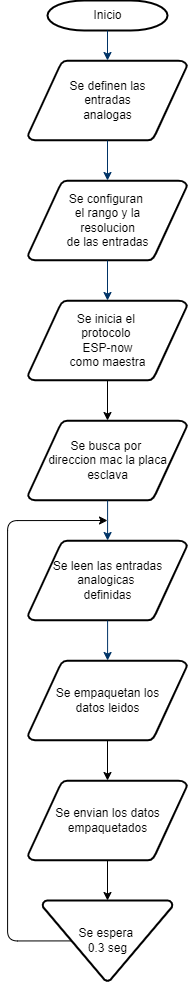

The diagram above was exported from draw.io. Its source (the exported page's mxGraphModel, read from the mxfile embedded in the PNG):
<mxGraphModel dx="1909" dy="949" grid="1" gridSize="10" guides="1" tooltips="1" connect="1" arrows="1" fold="1" page="1" pageScale="1" pageWidth="1169" pageHeight="827" background="none" math="0" shadow="0">
  <root>
    <mxCell id="0" />
    <mxCell id="1" parent="0" />
    <mxCell id="2" value="Inicio" style="shape=mxgraph.flowchart.terminator;strokeWidth=2;gradientColor=none;gradientDirection=north;fontStyle=0;html=1;rounded=0;" parent="1" vertex="1">
      <mxGeometry x="260" y="60" width="120" height="30" as="geometry" />
    </mxCell>
    <mxCell id="3" value="Se definen las&lt;div&gt;&amp;nbsp;entradas&amp;nbsp;&lt;div&gt;analogas&lt;/div&gt;&lt;/div&gt;" style="shape=mxgraph.flowchart.data;strokeWidth=2;gradientColor=none;gradientDirection=north;fontStyle=0;html=1;rounded=0;" parent="1" vertex="1">
      <mxGeometry x="240.5" y="120" width="159" height="80" as="geometry" />
    </mxCell>
    <mxCell id="4" value="Se busca por&amp;nbsp;&lt;div&gt;direccion mac la placa&lt;/div&gt;&lt;div&gt;esclava&lt;/div&gt;" style="shape=mxgraph.flowchart.data;strokeWidth=2;gradientColor=none;gradientDirection=north;fontStyle=0;html=1;rounded=0;" parent="1" vertex="1">
      <mxGeometry x="240.5" y="480" width="159" height="80" as="geometry" />
    </mxCell>
    <mxCell id="5" value="Se configuran&amp;nbsp;&lt;div&gt;el rango&amp;nbsp;&lt;span style=&quot;background-color: initial;&quot;&gt;y la&lt;/span&gt;&lt;/div&gt;&lt;div&gt;&lt;span style=&quot;background-color: initial;&quot;&gt;&amp;nbsp;resolucion&amp;nbsp;&lt;/span&gt;&lt;div&gt;de las entradas&lt;/div&gt;&lt;/div&gt;" style="shape=mxgraph.flowchart.data;strokeWidth=2;gradientColor=none;gradientDirection=north;fontStyle=0;html=1;rounded=0;" parent="1" vertex="1">
      <mxGeometry x="240.5" y="240" width="159" height="80" as="geometry" />
    </mxCell>
    <mxCell id="7" style="fontStyle=1;strokeColor=#003366;strokeWidth=1;html=1;rounded=0;" parent="1" source="2" target="3" edge="1">
      <mxGeometry relative="1" as="geometry" />
    </mxCell>
    <mxCell id="8" style="fontStyle=1;strokeColor=#003366;strokeWidth=1;html=1;rounded=0;" parent="1" source="3" target="5" edge="1">
      <mxGeometry relative="1" as="geometry" />
    </mxCell>
    <mxCell id="9" style="fontStyle=1;strokeColor=#003366;strokeWidth=1;html=1;rounded=0;entryX=0.5;entryY=0;entryDx=0;entryDy=0;entryPerimeter=0;" parent="1" source="5" target="ilAeZk91CJI4eT27wwEd-57" edge="1">
      <mxGeometry relative="1" as="geometry">
        <mxPoint x="320.29999999999995" y="383.645" as="targetPoint" />
      </mxGeometry>
    </mxCell>
    <mxCell id="13" value="Se leen las entradas&lt;div&gt;analogicas&amp;nbsp;&lt;/div&gt;&lt;div&gt;definidas&lt;/div&gt;" style="shape=mxgraph.flowchart.data;strokeWidth=2;gradientColor=none;gradientDirection=north;fontStyle=0;html=1;rounded=0;" parent="1" vertex="1">
      <mxGeometry x="240.5" y="600" width="159" height="80" as="geometry" />
    </mxCell>
    <mxCell id="17" value="" style="edgeStyle=elbowEdgeStyle;elbow=horizontal;fontStyle=1;strokeColor=#003366;strokeWidth=1;html=1;rounded=0;" parent="1" source="4" target="13" edge="1">
      <mxGeometry width="100" height="100" as="geometry">
        <mxPoint y="100" as="sourcePoint" />
        <mxPoint x="100" as="targetPoint" />
      </mxGeometry>
    </mxCell>
    <mxCell id="21" value="" style="edgeStyle=elbowEdgeStyle;elbow=horizontal;entryX=0.5;entryY=0;entryPerimeter=0;fontStyle=1;strokeColor=#003366;strokeWidth=1;html=1;rounded=0;entryDx=0;entryDy=0;" parent="1" source="13" target="ilAeZk91CJI4eT27wwEd-58" edge="1">
      <mxGeometry width="100" height="100" as="geometry">
        <mxPoint y="100" as="sourcePoint" />
        <mxPoint x="320.9999999999998" y="795.5999999999999" as="targetPoint" />
      </mxGeometry>
    </mxCell>
    <mxCell id="23" value="" style="edgeStyle=elbowEdgeStyle;elbow=horizontal;exitX=0.5;exitY=1;exitPerimeter=0;fontStyle=1;strokeColor=#003366;strokeWidth=1;html=1;rounded=0;" parent="1" edge="1">
      <mxGeometry width="100" height="100" as="geometry">
        <mxPoint x="320.9999999999998" y="860" as="sourcePoint" />
        <mxPoint x="321" y="920" as="targetPoint" />
      </mxGeometry>
    </mxCell>
    <mxCell id="ilAeZk91CJI4eT27wwEd-57" value="Se inicia el&amp;nbsp;&lt;div&gt;protocolo&amp;nbsp;&lt;/div&gt;&lt;div&gt;ESP-now&lt;/div&gt;&lt;div&gt;como maestra&lt;/div&gt;" style="shape=mxgraph.flowchart.data;strokeWidth=2;gradientColor=none;gradientDirection=north;fontStyle=0;html=1;rounded=0;" vertex="1" parent="1">
      <mxGeometry x="240.5" y="360" width="159" height="80" as="geometry" />
    </mxCell>
    <mxCell id="ilAeZk91CJI4eT27wwEd-58" value="Se empaquetan los&lt;div&gt;datos leidos&lt;/div&gt;" style="shape=mxgraph.flowchart.data;strokeWidth=2;gradientColor=none;gradientDirection=north;fontStyle=0;html=1;rounded=0;" vertex="1" parent="1">
      <mxGeometry x="240.5" y="720" width="159" height="80" as="geometry" />
    </mxCell>
    <mxCell id="ilAeZk91CJI4eT27wwEd-59" value="Se envian los datos&lt;div&gt;empaquetados&lt;/div&gt;" style="shape=mxgraph.flowchart.data;strokeWidth=2;gradientColor=none;gradientDirection=north;fontStyle=0;html=1;rounded=0;" vertex="1" parent="1">
      <mxGeometry x="240.5" y="840" width="159" height="80" as="geometry" />
    </mxCell>
    <mxCell id="ilAeZk91CJI4eT27wwEd-61" value="" style="edgeStyle=elbowEdgeStyle;elbow=horizontal;exitX=0.5;exitY=0.9;exitPerimeter=0;fontStyle=1;strokeColor=#003366;strokeWidth=1;html=1;rounded=0;" edge="1" parent="1" target="ilAeZk91CJI4eT27wwEd-60">
      <mxGeometry width="100" height="100" as="geometry">
        <mxPoint x="320" y="1001" as="sourcePoint" />
        <mxPoint x="320.090909090909" y="1080" as="targetPoint" />
      </mxGeometry>
    </mxCell>
    <mxCell id="ilAeZk91CJI4eT27wwEd-65" style="edgeStyle=orthogonalEdgeStyle;orthogonalLoop=1;jettySize=auto;html=1;exitX=0.218;exitY=0.502;exitDx=0;exitDy=0;exitPerimeter=0;" edge="1" parent="1" source="ilAeZk91CJI4eT27wwEd-60">
      <mxGeometry relative="1" as="geometry">
        <mxPoint x="320.0000000000002" y="580" as="targetPoint" />
        <Array as="points">
          <mxPoint x="220" y="1000" />
          <mxPoint x="220" y="580" />
        </Array>
      </mxGeometry>
    </mxCell>
    <mxCell id="ilAeZk91CJI4eT27wwEd-60" value="Se espera&amp;nbsp;&lt;div&gt;0.3 seg&lt;/div&gt;" style="shape=mxgraph.flowchart.merge_or_storage;strokeWidth=2;gradientColor=none;gradientDirection=north;fontStyle=0;html=1;rounded=0;" vertex="1" parent="1">
      <mxGeometry x="255" y="960" width="130" height="80.5" as="geometry" />
    </mxCell>
    <mxCell id="ilAeZk91CJI4eT27wwEd-62" style="edgeStyle=orthogonalEdgeStyle;orthogonalLoop=1;jettySize=auto;html=1;exitX=0.5;exitY=1;exitDx=0;exitDy=0;exitPerimeter=0;entryX=0.5;entryY=0;entryDx=0;entryDy=0;entryPerimeter=0;" edge="1" parent="1" source="ilAeZk91CJI4eT27wwEd-58" target="ilAeZk91CJI4eT27wwEd-59">
      <mxGeometry relative="1" as="geometry" />
    </mxCell>
    <mxCell id="ilAeZk91CJI4eT27wwEd-63" style="edgeStyle=orthogonalEdgeStyle;orthogonalLoop=1;jettySize=auto;html=1;exitX=0.5;exitY=1;exitDx=0;exitDy=0;exitPerimeter=0;entryX=0.5;entryY=0;entryDx=0;entryDy=0;entryPerimeter=0;" edge="1" parent="1" source="ilAeZk91CJI4eT27wwEd-59" target="ilAeZk91CJI4eT27wwEd-60">
      <mxGeometry relative="1" as="geometry" />
    </mxCell>
    <mxCell id="ilAeZk91CJI4eT27wwEd-64" style="edgeStyle=orthogonalEdgeStyle;orthogonalLoop=1;jettySize=auto;html=1;exitX=0.5;exitY=1;exitDx=0;exitDy=0;exitPerimeter=0;entryX=0.5;entryY=0;entryDx=0;entryDy=0;entryPerimeter=0;" edge="1" parent="1" source="ilAeZk91CJI4eT27wwEd-57" target="4">
      <mxGeometry relative="1" as="geometry" />
    </mxCell>
  </root>
</mxGraphModel>